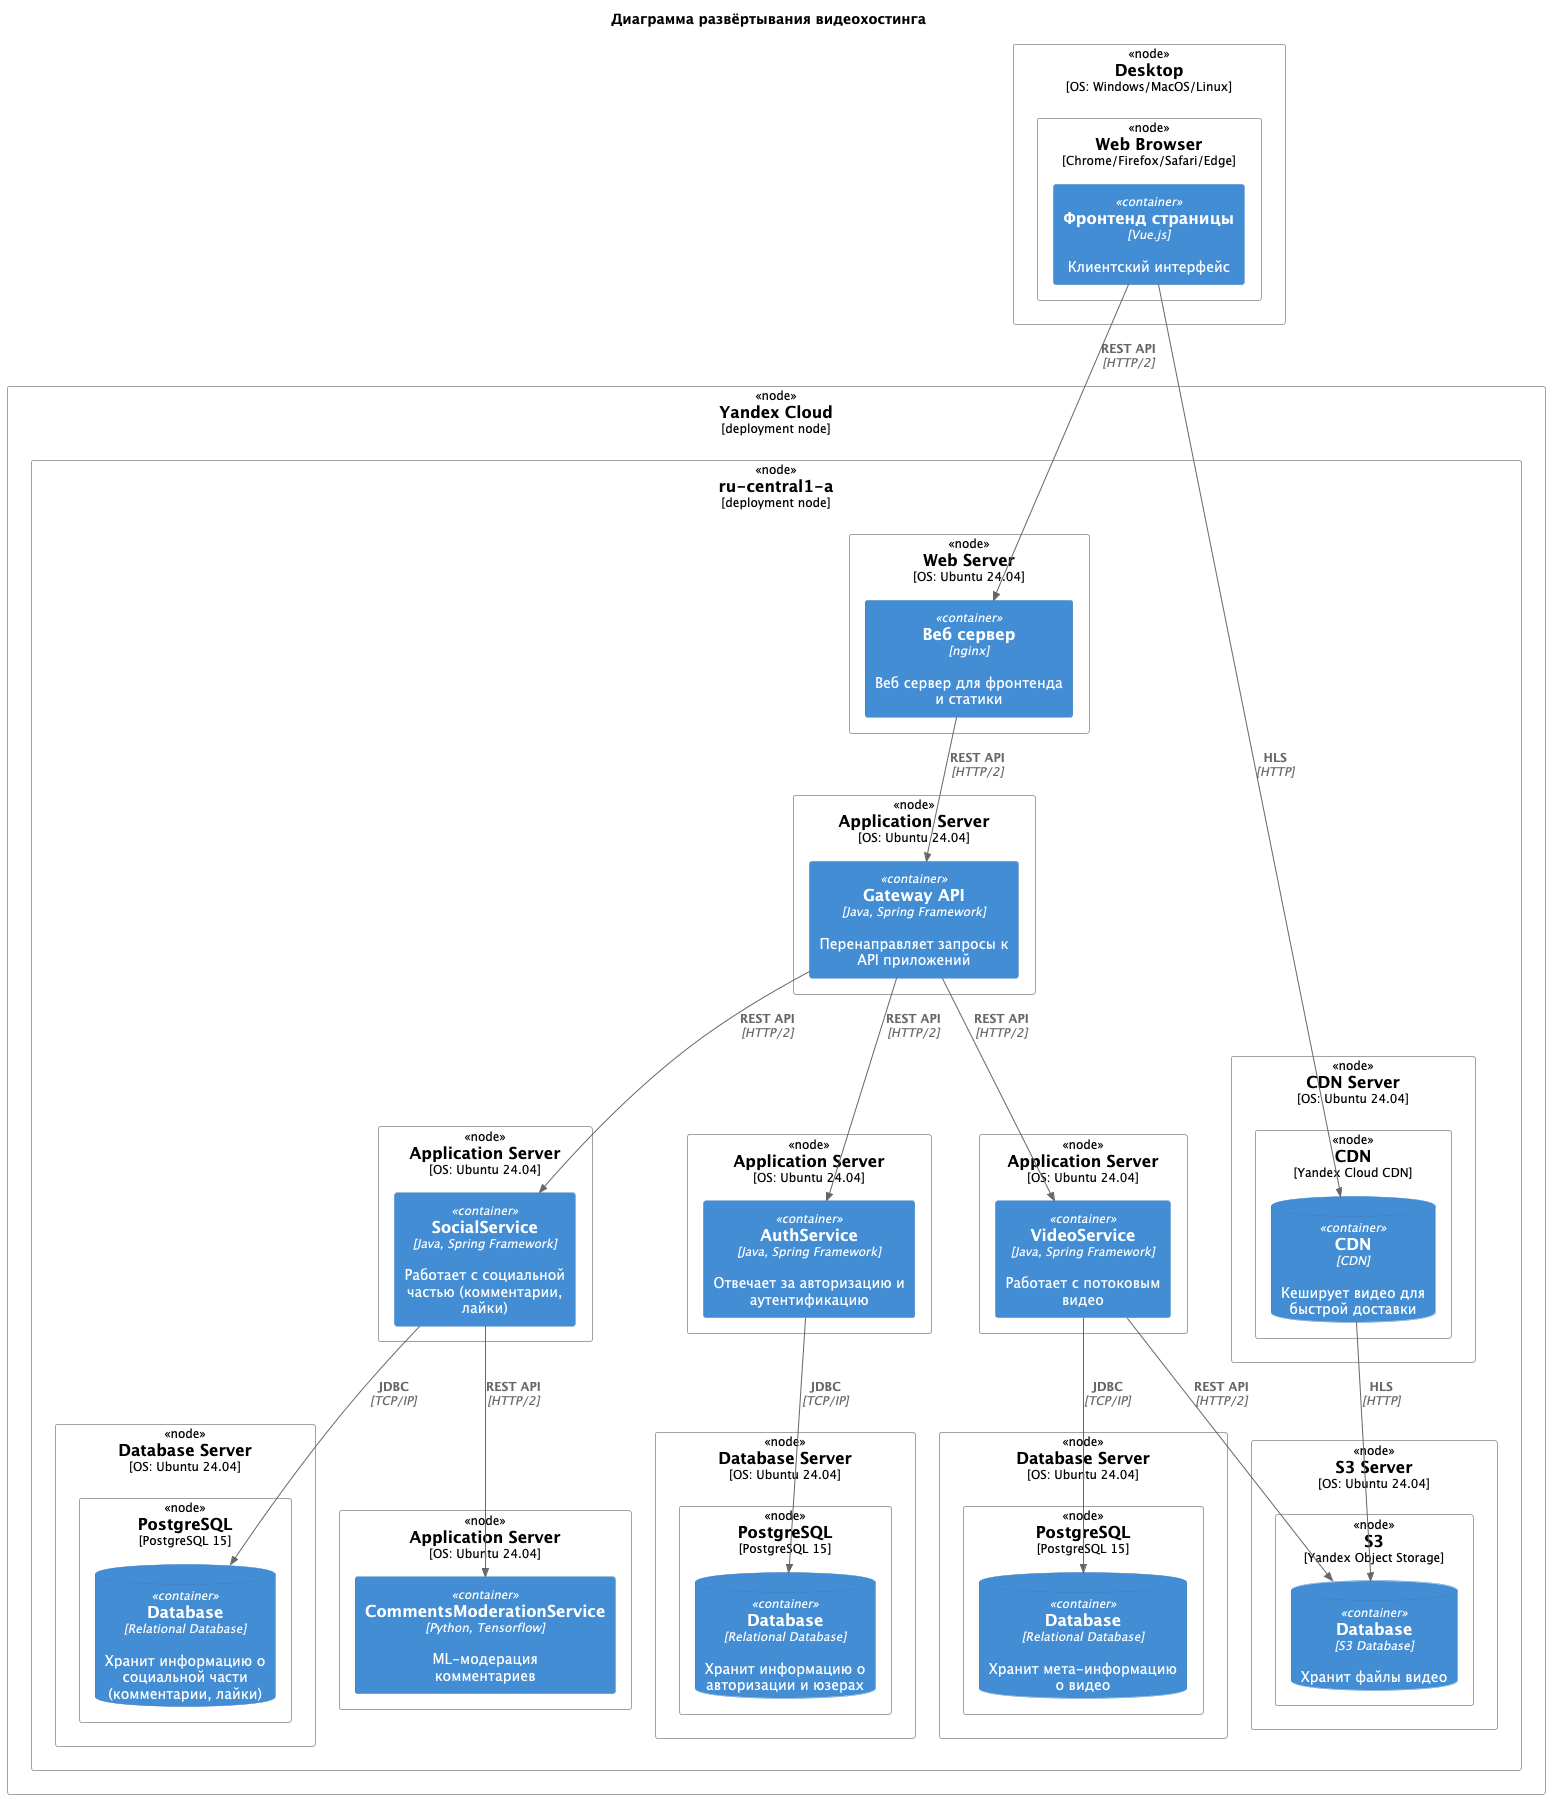

The diagram above was rendered by PlantUML. Its source (embedded in the PNG):
@startuml
!include https://raw.githubusercontent.com/plantuml-stdlib/C4-PlantUML/master/C4_Deployment.puml
!include <C4/C4_Deployment.puml>
!include <C4/C4_Container.puml>

title Диаграмма развёртывания видеохостинга

Deployment_Node(desktop, "Desktop", "OS: Windows/MacOS/Linux") {
    Deployment_Node(browser, "Web Browser", "Chrome/Firefox/Safari/Edge") {
        Container(frontend, "Фронтенд страницы", "Vue.js", "Клиентский интерфейс")
    }
}

Deployment_Node(aws, "Yandex Cloud", "deployment node") {
    Deployment_Node(awsRegion, "ru-central1-a", "deployment node") {
        Deployment_Node(webServer, "Web Server", "OS: Ubuntu 24.04") {
            Container(nginx, "Веб сервер", "nginx", "Веб сервер для фронтенда и статики")
        }

        Deployment_Node(gatewayApiServer, "Application Server", "OS: Ubuntu 24.04") {
            Container(gatewayApi, "Gateway API", "Java, Spring Framework", "Перенаправляет запросы к API приложений")
        }

        Deployment_Node(socialServiceServer, "Application Server", "OS: Ubuntu 24.04") {
            Container(socialService, "SocialService", "Java, Spring Framework", "Работает с социальной частью (комментарии, лайки)")
        }

        Deployment_Node(authServiceServer, "Application Server", "OS: Ubuntu 24.04") {
            Container(authService, "AuthService", "Java, Spring Framework", "Отвечает за авторизацию и аутентификацию")
        }

        Deployment_Node(videoServiceServer, "Application Server", "OS: Ubuntu 24.04") {
            Container(videoService, "VideoService", "Java, Spring Framework", "Работает с потоковым видео")
        }

        Deployment_Node(commentsModerationServiceServer, "Application Server", "OS: Ubuntu 24.04") {
            Container(commentsModerationService, "CommentsModerationService", "Python, Tensorflow", "ML-модерация комментариев")
        }

        Deployment_Node(authServiceDatabaseServer, "Database Server", "OS: Ubuntu 24.04") {
            Deployment_Node(authServiceDatabaseContainer, "PostgreSQL", "PostgreSQL 15") {
                ContainerDb(authServiceDatabase, "Database", "Relational Database",  "Хранит информацию о авторизации и юзерах")
            }
        }

        Deployment_Node(videoServiceDatabaseServer, "Database Server", "OS: Ubuntu 24.04") {
            Deployment_Node(videoServiceDatabaseContainer, "PostgreSQL", "PostgreSQL 15") {
                ContainerDb(videoServiceDatabase, "Database", "Relational Database",  "Хранит мета-информацию о видео")
            }
        }

        Deployment_Node(socialServiceDatabaseServer, "Database Server", "OS: Ubuntu 24.04") {
            Deployment_Node(socialServiceDatabaseContainer, "PostgreSQL", "PostgreSQL 15") {
                ContainerDb(socialServiceDatabase, "Database", "Relational Database",  "Хранит информацию о социальной части (комментарии, лайки)")
            }
        }

        Deployment_Node(s3VideoServer, "S3 Server", "OS: Ubuntu 24.04") {
            Deployment_Node(s3VideoContainer, "S3", "Yandex Object Storage") {
                ContainerDb(s3Video, "Database", "S3 Database",  "Хранит файлы видео")
            }
        }

        Deployment_Node(cdnServer, "CDN Server", "OS: Ubuntu 24.04") {
            Deployment_Node(cdnContainer, "CDN", "Yandex Cloud CDN") {
                ContainerDb(cdn, "CDN", "CDN",  "Кеширует видео для быстрой доставки")
            }
        }
    }
}

Rel(frontend, nginx, "REST API", "HTTP/2")
Rel(nginx, gatewayApi, "REST API", "HTTP/2")

Rel(gatewayApi, authService, "REST API", "HTTP/2")
Rel(gatewayApi, videoService, "REST API", "HTTP/2")
Rel(gatewayApi, socialService, "REST API", "HTTP/2")
Rel(socialService, commentsModerationService, "REST API", "HTTP/2")

Rel(authService, authServiceDatabase, "JDBC", "TCP/IP")
Rel(videoService, videoServiceDatabase, "JDBC", "TCP/IP")
Rel(videoService, s3Video, "REST API", "HTTP/2")
Rel(socialService, socialServiceDatabase, "JDBC", "TCP/IP")

Rel(frontend, cdn, "HLS", "HTTP")
Rel(cdn, s3Video, "HLS", "HTTP")

@enduml